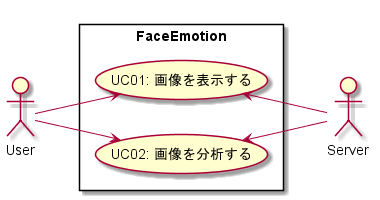

The diagram above was rendered by PlantUML. Its source (embedded in the PNG):
@startuml FaceEmotion

left to right direction
actor User
actor Server
rectangle FaceEmotion{
    User --> (UC01: 画像を表示する)
    User --> (UC02: 画像を分析する)

    (UC01: 画像を表示する) <-- Server
    (UC02: 画像を分析する) <-- Server
}

@enduml